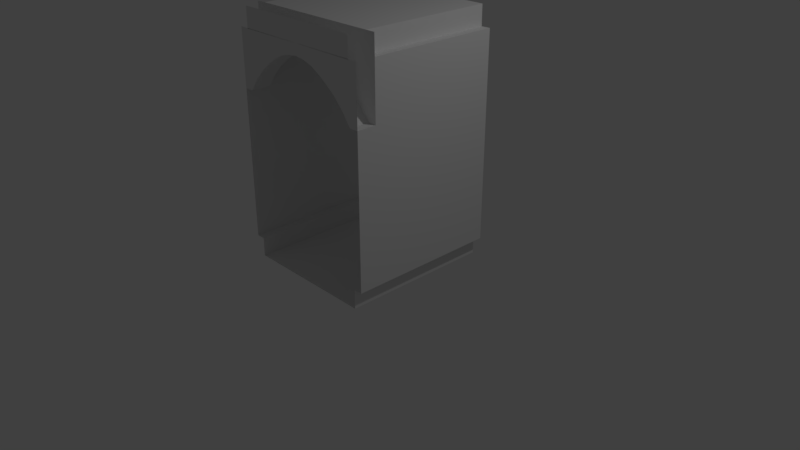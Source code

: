 # Source: corridor_arch1.blend  (saved by Blender 2.79.0; exported with 4.5.12 LTS)
import bpy
from mathutils import Matrix  # noqa: F401  (used for matrix-valued properties, if any)

bpy.ops.wm.read_factory_settings(use_empty=True)
scene = bpy.context.scene
scene.name = 'Scene'

# ---- collections
col_collection_1 = bpy.data.collections.new('Collection 1'); scene.collection.children.link(col_collection_1)

# ---- world
world_world = bpy.data.worlds.new('World'); scene.world = world_world
world_world.color = (0.05088, 0.05088, 0.05088)
world_world.use_sun_shadow = False
world_world.sun_shadow_jitter_overblur = 0.0
world_world.cycles.sampling_method = 'MANUAL'

# ---- cameras
cam_camera = bpy.data.cameras.new('Camera')
cam_camera.clip_end = 100.0
cam_camera.lens = 35.0
cam_camera.sensor_width = 32.0
cam_camera.sensor_height = 18.0
cam_camera.ortho_scale = 7.314
cam_camera.dof.focus_distance = 0.0
cam_camera.dof.aperture_fstop = 128.0

# ---- lights
light_lamp = bpy.data.lights.new('Lamp', 'POINT')
light_lamp.transmission_factor = 0.0
light_lamp.cutoff_distance = 30.0
light_lamp.energy = 100.0
light_lamp.shadow_buffer_clip_start = 1.001
light_lamp.shadow_soft_size = 0.1
light_lamp.shadow_maximum_resolution = 0.006
light_lamp.use_absolute_resolution = True

# ---- meshes
me_plane_003 = bpy.data.meshes.new('Plane.003')
me_plane_003.from_pydata([(-0.8761, -1.0, 2.924), (-0.8761, 1.0, 2.924), (-0.8743, -1.0, 3.181), (-0.8743, 1.0, 3.181), (-1.0, -1.0, 0.2485), (-1.0, 1.0, 0.2485), (-0.884, -1.0, 0.2456), (-1.0, 1.0, 2.927), (-0.884, 1.0, 0.2456), (-1.0, -1.0, 2.927), (-0.8859, -1.0, 0.0), (-0.8859, 1.0, 0.0), (0.0, -1.0, 0.0), (0.0, 1.0, 0.0), (-0.8761, -0.7488, 2.924), (-0.8743, -0.7488, 3.181), (-1.0, -0.7488, 0.2485), (-1.0, -0.7488, 2.927), (-1.0, -0.7488, 2.195), (-1.0, -1.0, 2.194), (0.0, -0.7488, 2.926), (0.0, -1.0, 2.926), (0.0, -0.7488, 2.785), (0.0, -1.0, 2.784), (-0.8797, -0.7488, 2.195), (-0.8797, -1.0, 2.194), (-0.8797, -1.0, 2.927), (-0.8794, -0.7488, 2.927), (-0.7544, -0.7488, 2.362), (-0.6291, -0.7488, 2.492), (-0.5038, -0.7488, 2.588), (-0.3784, -0.7488, 2.67), (-0.2531, -0.7488, 2.737), (-0.1278, -0.7488, 2.77), (-0.7539, -0.7488, 2.926), (-0.6284, -0.7488, 2.926), (-0.5029, -0.7488, 2.925), (-0.3773, -0.7488, 2.925), (-0.2518, -0.7488, 2.924), (-0.1263, -0.7488, 2.924), (-0.1278, -1.0, 2.77), (-0.2531, -1.0, 2.736), (-0.3784, -1.0, 2.669), (-0.5038, -1.0, 2.587), (-0.6291, -1.0, 2.491), (-0.7544, -1.0, 2.361), (-0.1278, -1.0, 2.927), (-0.2531, -1.0, 2.927), (-0.3784, -1.0, 2.927), (-0.5038, -1.0, 2.927), (-0.6291, -1.0, 2.927), (-0.7544, -1.0, 2.927), (0.8761, -1.0, 2.924), (0.8761, 1.0, 2.924), (0.8743, -1.0, 3.181), (0.8743, 1.0, 3.181), (1.0, -1.0, 0.2485), (1.0, 1.0, 0.2485), (0.884, -1.0, 0.2456), (1.0, 1.0, 2.927), (0.884, 1.0, 0.2456), (1.0, -1.0, 2.927), (0.8859, -1.0, 0.0), (0.8859, 1.0, 0.0), (0.0, -1.0, 3.181), (0.0, 1.0, 3.181), (0.8761, -0.7488, 2.924), (0.8743, -0.7488, 3.181), (1.0, -0.7488, 0.2485), (1.0, -0.7488, 2.927), (0.0, -0.7488, 3.181), (1.0, -0.7488, 2.195), (1.0, -1.0, 2.194), (0.8797, -0.7488, 2.195), (0.8797, -1.0, 2.194), (0.8797, -1.0, 2.927), (0.8794, -0.7488, 2.927), (0.7544, -0.7488, 2.362), (0.6291, -0.7488, 2.492), (0.5038, -0.7488, 2.588), (0.3784, -0.7488, 2.67), (0.2531, -0.7488, 2.737), (0.1278, -0.7488, 2.77), (0.7539, -0.7488, 2.926), (0.6284, -0.7488, 2.926), (0.5029, -0.7488, 2.925), (0.3773, -0.7488, 2.925), (0.2518, -0.7488, 2.924), (0.1263, -0.7488, 2.924), (0.1278, -1.0, 2.77), (0.2531, -1.0, 2.736), (0.3784, -1.0, 2.669), (0.5038, -1.0, 2.587), (0.6291, -1.0, 2.491), (0.7544, -1.0, 2.361), (0.1278, -1.0, 2.927), (0.2531, -1.0, 2.927), (0.3784, -1.0, 2.927), (0.5038, -1.0, 2.927), (0.6291, -1.0, 2.927), (0.7544, -1.0, 2.927), (-1.002, -0.7485, 3.181), (-0.002253, -0.7485, 3.181), (-0.8817, -0.7485, 3.181), (-0.7562, -0.7485, 3.181), (-0.6306, -0.7485, 3.181), (-0.5051, -0.7485, 3.181), (-0.3796, -0.7485, 3.181), (-0.2541, -0.7485, 3.181), (-0.1285, -0.7485, 3.181), (0.9977, -0.7485, 3.181), (0.8772, -0.7485, 3.181), (0.7517, -0.7485, 3.181), (0.6261, -0.7485, 3.181), (0.5006, -0.7485, 3.181), (0.3751, -0.7485, 3.181), (0.2496, -0.7485, 3.181), (0.124, -0.7485, 3.181)], [(21, 20)], [(14, 1, 3, 15), (17, 18, 16, 5, 7), (14, 17, 7, 1), (6, 10, 11, 8), (16, 6, 8, 5), (15, 3, 65, 70), (10, 12, 13, 11), (4, 6, 16), (33, 39, 20, 22), (40, 33, 22, 23), (18, 19, 4, 16), (0, 21, 64, 2), (46, 40, 23, 21), (86, 87, 116, 115), (9, 19, 25, 26), (19, 18, 24, 25), (18, 17, 27, 24), (26, 25, 45, 51), (51, 45, 44, 50), (50, 44, 43, 49), (49, 43, 42, 48), (48, 42, 41, 47), (47, 41, 40, 46), (25, 24, 28, 45), (45, 28, 29, 44), (44, 29, 30, 43), (43, 30, 31, 42), (42, 31, 32, 41), (41, 32, 33, 40), (24, 27, 34, 28), (28, 34, 35, 29), (29, 35, 36, 30), (30, 36, 37, 31), (31, 37, 38, 32), (32, 38, 39, 33), (66, 67, 55, 53), (69, 59, 57, 68, 71), (66, 53, 59, 69), (58, 60, 63, 62), (68, 57, 60, 58), (67, 70, 65, 55), (62, 63, 13, 12), (56, 68, 58), (82, 22, 20, 88), (89, 23, 22, 82), (71, 68, 56, 72), (52, 54, 64, 21), (95, 21, 23, 89), (37, 36, 106, 107), (61, 75, 74, 72), (72, 74, 73, 71), (71, 73, 76, 69), (75, 100, 94, 74), (100, 99, 93, 94), (99, 98, 92, 93), (98, 97, 91, 92), (97, 96, 90, 91), (96, 95, 89, 90), (74, 94, 77, 73), (94, 93, 78, 77), (93, 92, 79, 78), (92, 91, 80, 79), (91, 90, 81, 80), (90, 89, 82, 81), (73, 77, 83, 76), (77, 78, 84, 83), (78, 79, 85, 84), (79, 80, 86, 85), (80, 81, 87, 86), (81, 82, 88, 87), (38, 37, 107, 108), (69, 76, 111, 110), (87, 88, 117, 116), (27, 17, 101, 103), (39, 38, 108, 109), (88, 20, 102, 117), (76, 83, 112, 111), (20, 39, 109, 102), (34, 27, 103, 104), (83, 84, 113, 112), (35, 34, 104, 105), (84, 85, 114, 113), (36, 35, 105, 106), (85, 86, 115, 114)])
me_plane_003.use_remesh_preserve_volume = False
me_plane_003.use_remesh_preserve_attributes = False
me_plane_003.use_mirror_vertex_groups = False
me_plane_003.update()

# ---- objects
ob_plane_003 = bpy.data.objects.new('Plane.003', me_plane_003)
ob_lamp = bpy.data.objects.new('Lamp', light_lamp)
ob_camera = bpy.data.objects.new('Camera', cam_camera)

# ---- transforms, parenting, visibility, modifiers, constraints
ob_plane_003.location = (0.0, 0.0, 0.0)
ob_plane_003.lineart.crease_threshold = 0.0
ob_lamp.location = (4.076, 1.005, 5.904)
ob_lamp.rotation_euler = (0.6503, 0.05522, 1.866)
ob_lamp.lock_rotations_4d = False
ob_lamp.empty_display_type = 'ARROWS'
ob_lamp.color = (0.0, 0.0, 0.0, 0.0)
ob_lamp.lineart.crease_threshold = 0.0
ob_camera.location = (7.481, -6.508, 5.344)
ob_camera.rotation_euler = (1.109, 0.0, 0.8149)
ob_camera.lock_rotations_4d = False
ob_camera.empty_display_type = 'ARROWS'
ob_camera.color = (0.0, 0.0, 0.0, 0.0)
ob_camera.display_type = 'WIRE'
ob_camera.lineart.crease_threshold = 0.0

# ---- collection membership
col_collection_1.objects.link(ob_plane_003)
col_collection_1.objects.link(ob_lamp)
col_collection_1.objects.link(ob_camera)

# ---- scene / render settings (as saved in the file)
scene.camera = ob_camera
scene.frame_start = 1; scene.frame_end = 250; scene.frame_set(1)
scene.render.engine = 'BLENDER_EEVEE_NEXT'
scene.render.resolution_percentage = 50
scene.render.dither_intensity = 0.0
scene.cycles.use_denoising = False
scene.cycles.samples = 128
scene.cycles.sampling_pattern = 'TABULATED_SOBOL'
scene.cycles.use_adaptive_sampling = False
scene.cycles.use_light_tree = False
scene.cycles.blur_glossy = 0.0
scene.cycles.sample_clamp_indirect = 0.0
scene.view_settings.view_transform = 'Standard'
bpy.context.view_layer.update()
